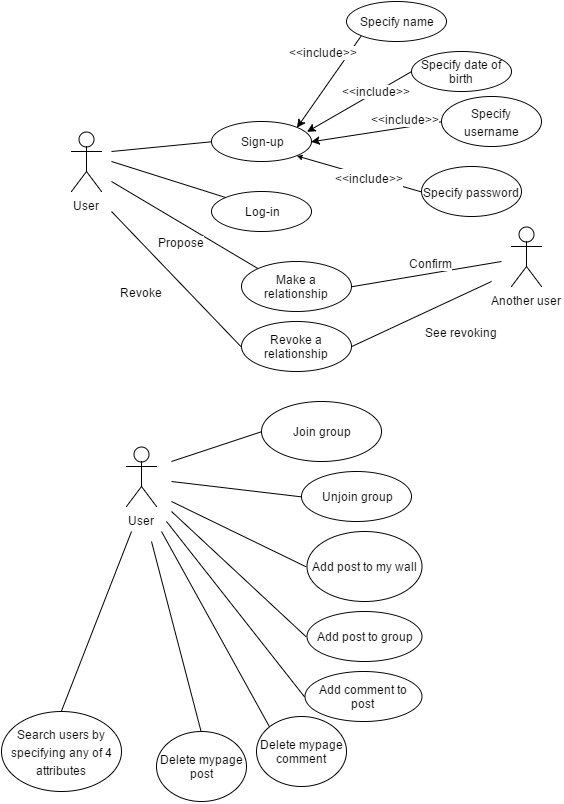

The diagram above was exported from draw.io. Its source (the exported page's mxGraphModel, read from the mxfile embedded in the PNG):
<mxGraphModel dx="1747" dy="543" grid="1" gridSize="10" guides="1" tooltips="1" connect="1" arrows="1" fold="1" page="1" pageScale="1" pageWidth="826" pageHeight="1169" background="#ffffff" math="0" shadow="0">
  <root>
    <mxCell id="0" />
    <mxCell id="1" parent="0" />
    <mxCell id="2" value="User" style="shape=umlActor;verticalLabelPosition=bottom;labelBackgroundColor=#ffffff;verticalAlign=top;html=1;fillColor=#FFFFFF;" parent="1" vertex="1">
      <mxGeometry x="50" y="130" width="30" height="60" as="geometry" />
    </mxCell>
    <mxCell id="21" style="edgeStyle=none;rounded=1;html=1;exitX=0;exitY=0;startArrow=none;startFill=0;endArrow=none;endFill=0;jettySize=auto;orthogonalLoop=1;strokeWidth=1;" parent="1" source="4" edge="1">
      <mxGeometry relative="1" as="geometry">
        <mxPoint x="90" y="160" as="targetPoint" />
      </mxGeometry>
    </mxCell>
    <mxCell id="4" value="Log-in" style="ellipse;whiteSpace=wrap;html=1;fillColor=#FFFFFF;" parent="1" vertex="1">
      <mxGeometry x="190" y="190" width="100" height="40" as="geometry" />
    </mxCell>
    <mxCell id="20" style="edgeStyle=none;rounded=1;html=1;exitX=0;exitY=0.5;startArrow=none;startFill=0;endArrow=none;endFill=0;jettySize=auto;orthogonalLoop=1;strokeWidth=1;" parent="1" source="6" edge="1">
      <mxGeometry relative="1" as="geometry">
        <mxPoint x="90" y="150" as="targetPoint" />
      </mxGeometry>
    </mxCell>
    <mxCell id="6" value="Sign-up" style="ellipse;whiteSpace=wrap;html=1;fillColor=#FFFFFF;" parent="1" vertex="1">
      <mxGeometry x="190" y="120" width="100" height="40" as="geometry" />
    </mxCell>
    <mxCell id="14" style="edgeStyle=none;rounded=1;html=1;exitX=0;exitY=1;entryX=1;entryY=0;startArrow=none;startFill=0;endArrow=classic;endFill=1;jettySize=auto;orthogonalLoop=1;strokeWidth=1;" parent="1" source="7" target="6" edge="1">
      <mxGeometry relative="1" as="geometry" />
    </mxCell>
    <mxCell id="15" value="&amp;lt;&amp;lt;include&amp;gt;&amp;gt;" style="text;html=1;resizable=0;points=[];align=center;verticalAlign=middle;labelBackgroundColor=#ffffff;" parent="14" vertex="1" connectable="0">
      <mxGeometry x="-0.2" y="4" relative="1" as="geometry">
        <mxPoint x="-16" y="-23" as="offset" />
      </mxGeometry>
    </mxCell>
    <mxCell id="7" value="Specify name" style="ellipse;whiteSpace=wrap;html=1;fillColor=#FFFFFF;" parent="1" vertex="1">
      <mxGeometry x="325" width="100" height="40" as="geometry" />
    </mxCell>
    <mxCell id="12" style="edgeStyle=none;rounded=1;html=1;exitX=0;exitY=0.5;entryX=0.951;entryY=0.26;startArrow=none;startFill=0;endArrow=classic;endFill=1;jettySize=auto;orthogonalLoop=1;strokeWidth=1;entryPerimeter=0;" parent="1" source="8" target="6" edge="1">
      <mxGeometry relative="1" as="geometry" />
    </mxCell>
    <mxCell id="18" value="&amp;lt;&amp;lt;include&amp;gt;&amp;gt;" style="text;html=1;resizable=0;points=[];align=center;verticalAlign=middle;labelBackgroundColor=#ffffff;" parent="12" vertex="1" connectable="0">
      <mxGeometry x="-0.0124" y="4" relative="1" as="geometry">
        <mxPoint x="14" y="-14" as="offset" />
      </mxGeometry>
    </mxCell>
    <mxCell id="8" value="Specify date of birth" style="ellipse;whiteSpace=wrap;html=1;fillColor=#FFFFFF;" parent="1" vertex="1">
      <mxGeometry x="390" y="50" width="100" height="40" as="geometry" />
    </mxCell>
    <mxCell id="17" style="edgeStyle=none;rounded=1;html=1;exitX=0;exitY=0.5;entryX=1;entryY=0.5;startArrow=none;startFill=0;endArrow=classic;endFill=1;jettySize=auto;orthogonalLoop=1;strokeWidth=1;" parent="1" source="77" target="6" edge="1">
      <mxGeometry relative="1" as="geometry">
        <mxPoint x="379.8333333333335" y="210.33333333333337" as="sourcePoint" />
      </mxGeometry>
    </mxCell>
    <mxCell id="19" value="&amp;lt;&amp;lt;include&amp;gt;&amp;gt;" style="text;html=1;resizable=0;points=[];align=center;verticalAlign=middle;labelBackgroundColor=#ffffff;" parent="17" vertex="1" connectable="0">
      <mxGeometry x="0.0277" y="-2" relative="1" as="geometry">
        <mxPoint x="31" y="-11" as="offset" />
      </mxGeometry>
    </mxCell>
    <mxCell id="23" style="edgeStyle=none;rounded=1;html=1;exitX=0;exitY=0;startArrow=none;startFill=0;endArrow=none;endFill=0;jettySize=auto;orthogonalLoop=1;strokeWidth=1;" parent="1" source="22" edge="1">
      <mxGeometry relative="1" as="geometry">
        <mxPoint x="90" y="180" as="targetPoint" />
      </mxGeometry>
    </mxCell>
    <mxCell id="24" value="Propose" style="text;html=1;resizable=0;points=[];align=center;verticalAlign=middle;labelBackgroundColor=#ffffff;" parent="23" vertex="1" connectable="0">
      <mxGeometry x="0.141" relative="1" as="geometry">
        <mxPoint x="7" y="23" as="offset" />
      </mxGeometry>
    </mxCell>
    <mxCell id="26" style="edgeStyle=none;rounded=1;html=1;exitX=1;exitY=0.5;startArrow=none;startFill=0;endArrow=none;endFill=0;jettySize=auto;orthogonalLoop=1;strokeWidth=1;" parent="1" source="22" edge="1">
      <mxGeometry relative="1" as="geometry">
        <mxPoint x="480" y="260" as="targetPoint" />
      </mxGeometry>
    </mxCell>
    <mxCell id="27" value="Confirm" style="text;html=1;resizable=0;points=[];align=center;verticalAlign=middle;labelBackgroundColor=#ffffff;" parent="26" vertex="1" connectable="0">
      <mxGeometry x="-0.2597" y="2" relative="1" as="geometry">
        <mxPoint x="24" y="-12" as="offset" />
      </mxGeometry>
    </mxCell>
    <mxCell id="22" value="Make a relationship" style="ellipse;whiteSpace=wrap;html=1;fillColor=#FFFFFF;" parent="1" vertex="1">
      <mxGeometry x="220" y="260" width="110" height="50" as="geometry" />
    </mxCell>
    <mxCell id="25" value="Another user" style="shape=umlActor;verticalLabelPosition=bottom;labelBackgroundColor=#ffffff;verticalAlign=top;html=1;fillColor=#FFFFFF;" parent="1" vertex="1">
      <mxGeometry x="490" y="225" width="30" height="60" as="geometry" />
    </mxCell>
    <mxCell id="58" value="User" style="shape=umlActor;verticalLabelPosition=bottom;labelBackgroundColor=#ffffff;verticalAlign=top;html=1;fillColor=#FFFFFF;" parent="1" vertex="1">
      <mxGeometry x="105" y="445" width="30" height="60" as="geometry" />
    </mxCell>
    <mxCell id="64" style="edgeStyle=none;rounded=1;html=1;exitX=0;exitY=0.5;startArrow=none;startFill=0;endArrow=none;endFill=0;jettySize=auto;orthogonalLoop=1;strokeWidth=1;" parent="1" source="61" edge="1">
      <mxGeometry relative="1" as="geometry">
        <mxPoint x="150" y="500" as="targetPoint" />
      </mxGeometry>
    </mxCell>
    <mxCell id="61" value="Add post to my wall" style="ellipse;whiteSpace=wrap;html=1;fillColor=#FFFFFF;" parent="1" vertex="1">
      <mxGeometry x="285" y="530" width="115" height="70" as="geometry" />
    </mxCell>
    <mxCell id="65" style="edgeStyle=none;rounded=1;html=1;exitX=0;exitY=0.5;startArrow=none;startFill=0;endArrow=none;endFill=0;jettySize=auto;orthogonalLoop=1;strokeWidth=1;" parent="1" source="62" edge="1">
      <mxGeometry relative="1" as="geometry">
        <mxPoint x="150" y="510" as="targetPoint" />
      </mxGeometry>
    </mxCell>
    <mxCell id="62" value="Add post to group" style="ellipse;whiteSpace=wrap;html=1;fillColor=#FFFFFF;" parent="1" vertex="1">
      <mxGeometry x="285" y="610" width="115" height="50" as="geometry" />
    </mxCell>
    <mxCell id="66" style="edgeStyle=none;rounded=1;html=1;exitX=0;exitY=0.5;startArrow=none;startFill=0;endArrow=none;endFill=0;jettySize=auto;orthogonalLoop=1;strokeWidth=1;" parent="1" source="63" edge="1">
      <mxGeometry relative="1" as="geometry">
        <mxPoint x="145" y="520" as="targetPoint" />
      </mxGeometry>
    </mxCell>
    <mxCell id="63" value="Add comment to post" style="ellipse;whiteSpace=wrap;html=1;fillColor=#FFFFFF;" parent="1" vertex="1">
      <mxGeometry x="283" y="670" width="117" height="50" as="geometry" />
    </mxCell>
    <mxCell id="73" style="edgeStyle=none;rounded=1;html=1;exitX=0.5;exitY=0;startArrow=none;startFill=0;endArrow=none;endFill=0;jettySize=auto;orthogonalLoop=1;strokeWidth=1;" parent="1" source="72" edge="1">
      <mxGeometry relative="1" as="geometry">
        <mxPoint x="130" y="540" as="targetPoint" />
      </mxGeometry>
    </mxCell>
    <mxCell id="72" value="Delete mypage post" style="ellipse;whiteSpace=wrap;html=1;fillColor=#FFFFFF;" parent="1" vertex="1">
      <mxGeometry x="135" y="730" width="90" height="70" as="geometry" />
    </mxCell>
    <mxCell id="76" style="rounded=0;html=1;exitX=0.5;exitY=0;startArrow=none;startFill=0;startSize=3;endArrow=none;endFill=0;endSize=3;jettySize=auto;orthogonalLoop=1;strokeColor=#000000;strokeWidth=1;fontSize=15;" edge="1" parent="1" source="75">
      <mxGeometry relative="1" as="geometry">
        <mxPoint x="110" y="530" as="targetPoint" />
      </mxGeometry>
    </mxCell>
    <mxCell id="75" value="&lt;font style=&quot;font-size: 12px&quot;&gt;Search users by specifying any of 4 attributes&lt;/font&gt;" style="ellipse;whiteSpace=wrap;html=1;strokeColor=#000000;strokeWidth=1;fillColor=#FFFFFF;fontSize=15;" vertex="1" parent="1">
      <mxGeometry x="-20" y="710" width="120" height="80" as="geometry" />
    </mxCell>
    <mxCell id="77" value="&lt;font style=&quot;font-size: 12px&quot;&gt;Specify username&lt;/font&gt;" style="ellipse;whiteSpace=wrap;html=1;strokeColor=#000000;strokeWidth=1;fillColor=#FFFFFF;fontSize=15;" vertex="1" parent="1">
      <mxGeometry x="420" y="95" width="100" height="50" as="geometry" />
    </mxCell>
    <mxCell id="79" style="edgeStyle=none;rounded=0;html=1;exitX=0;exitY=0.5;entryX=1;entryY=1;startArrow=none;startFill=0;startSize=3;endArrow=classic;endFill=1;endSize=3;jettySize=auto;orthogonalLoop=1;strokeColor=#000000;strokeWidth=1;fontSize=15;" edge="1" parent="1" source="78" target="6">
      <mxGeometry relative="1" as="geometry" />
    </mxCell>
    <mxCell id="80" value="&lt;span&gt;&lt;font style=&quot;font-size: 12px&quot;&gt;&amp;lt;&amp;lt;include&amp;gt;&amp;gt;&lt;/font&gt;&lt;/span&gt;" style="text;html=1;resizable=0;points=[];align=center;verticalAlign=middle;labelBackgroundColor=#ffffff;fontSize=15;" vertex="1" connectable="0" parent="79">
      <mxGeometry x="-0.1602" relative="1" as="geometry">
        <mxPoint as="offset" />
      </mxGeometry>
    </mxCell>
    <mxCell id="78" value="&lt;font style=&quot;font-size: 12px&quot;&gt;Specify password&lt;/font&gt;" style="ellipse;whiteSpace=wrap;html=1;strokeColor=#000000;strokeWidth=1;fillColor=#FFFFFF;fontSize=15;" vertex="1" parent="1">
      <mxGeometry x="400" y="165" width="100" height="50" as="geometry" />
    </mxCell>
    <mxCell id="84" style="edgeStyle=none;rounded=0;html=1;exitX=0;exitY=0.5;startArrow=none;startFill=0;startSize=3;endArrow=none;endFill=0;endSize=3;jettySize=auto;orthogonalLoop=1;strokeColor=#000000;strokeWidth=1;fontSize=15;" edge="1" parent="1" source="81">
      <mxGeometry relative="1" as="geometry">
        <mxPoint x="150" y="480" as="targetPoint" />
      </mxGeometry>
    </mxCell>
    <mxCell id="81" value="Unjoin group" style="ellipse;whiteSpace=wrap;html=1;fillColor=#FFFFFF;" vertex="1" parent="1">
      <mxGeometry x="280" y="470" width="110" height="50" as="geometry" />
    </mxCell>
    <mxCell id="83" style="edgeStyle=none;rounded=0;html=1;exitX=0;exitY=0.5;startArrow=none;startFill=0;startSize=3;endArrow=none;endFill=0;endSize=3;jettySize=auto;orthogonalLoop=1;strokeColor=#000000;strokeWidth=1;fontSize=15;" edge="1" parent="1" source="82">
      <mxGeometry relative="1" as="geometry">
        <mxPoint x="150" y="460" as="targetPoint" />
      </mxGeometry>
    </mxCell>
    <mxCell id="82" value="Join group" style="ellipse;whiteSpace=wrap;html=1;fillColor=#FFFFFF;" vertex="1" parent="1">
      <mxGeometry x="240" y="400" width="120" height="60" as="geometry" />
    </mxCell>
    <mxCell id="86" style="edgeStyle=none;rounded=0;html=1;exitX=0;exitY=0;startArrow=none;startFill=0;startSize=3;endArrow=none;endFill=0;endSize=3;jettySize=auto;orthogonalLoop=1;strokeColor=#000000;strokeWidth=1;fontSize=15;" edge="1" parent="1" source="85">
      <mxGeometry relative="1" as="geometry">
        <mxPoint x="140" y="530" as="targetPoint" />
        <mxPoint x="293.16666666666674" y="740.3333333333335" as="sourcePoint" />
      </mxGeometry>
    </mxCell>
    <mxCell id="85" value="Delete mypage comment" style="ellipse;whiteSpace=wrap;html=1;fillColor=#FFFFFF;" vertex="1" parent="1">
      <mxGeometry x="235" y="715" width="90" height="70" as="geometry" />
    </mxCell>
    <mxCell id="88" value="&lt;font style=&quot;font-size: 12px&quot;&gt;Revoke&lt;/font&gt;" style="edgeStyle=none;rounded=0;html=1;exitX=0;exitY=0.5;startArrow=none;startFill=0;startSize=3;endArrow=none;endFill=0;endSize=3;jettySize=auto;orthogonalLoop=1;strokeColor=#000000;strokeWidth=1;fontSize=15;" edge="1" parent="1" source="87">
      <mxGeometry x="0.1629" y="34" relative="1" as="geometry">
        <mxPoint x="90.00000000000011" y="210" as="targetPoint" />
        <mxPoint as="offset" />
      </mxGeometry>
    </mxCell>
    <mxCell id="89" value="&lt;font style=&quot;font-size: 12px&quot;&gt;See revoking&lt;/font&gt;" style="edgeStyle=none;rounded=0;html=1;exitX=1;exitY=0.5;startArrow=none;startFill=0;startSize=3;endArrow=none;endFill=0;endSize=3;jettySize=auto;orthogonalLoop=1;strokeColor=#000000;strokeWidth=1;fontSize=15;" edge="1" parent="1" source="87">
      <mxGeometry x="0.3752" y="-33" relative="1" as="geometry">
        <mxPoint x="470" y="280" as="targetPoint" />
        <mxPoint as="offset" />
      </mxGeometry>
    </mxCell>
    <mxCell id="87" value="Revoke a relationship" style="ellipse;whiteSpace=wrap;html=1;fillColor=#FFFFFF;" vertex="1" parent="1">
      <mxGeometry x="220" y="320" width="110" height="50" as="geometry" />
    </mxCell>
  </root>
</mxGraphModel>